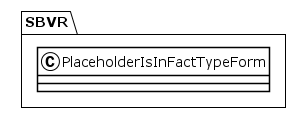

The diagram above was rendered by PlantUML. Its source (embedded in the PNG):
@startuml
!theme plain
package SBVR {
class PlaceholderIsInFactTypeForm {
}
}
@enduml